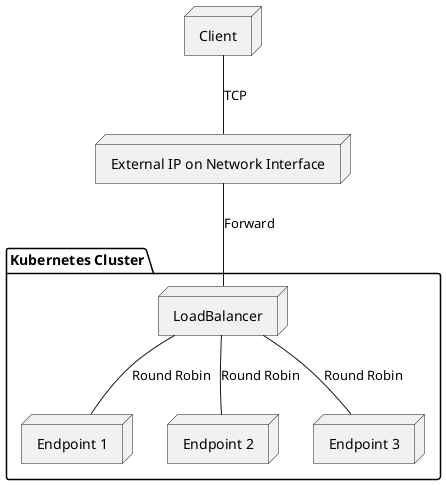

The diagram above was rendered by PlantUML. Its source (embedded in the PNG):
@startuml
node Client
node "External IP on Network Interface" as ExtIP

package "Kubernetes Cluster" {
  node "LoadBalancer" as LB
  node "Endpoint 1" as EP1
  node "Endpoint 2" as EP2
  node "Endpoint 3" as EP3
}

Client -- ExtIP : TCP
ExtIP -- LB : Forward
LB -- EP1 : Round Robin
LB -- EP2 : Round Robin
LB -- EP3 : Round Robin

@enduml